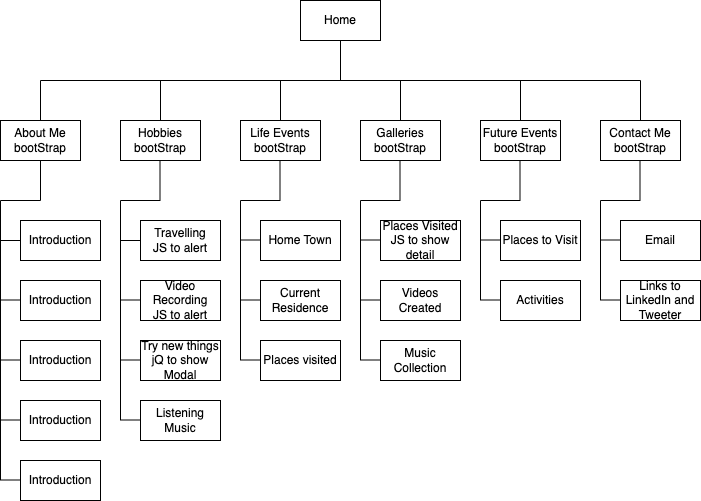

The diagram above was exported from draw.io. Its source (the exported page's mxGraphModel, read from the mxfile embedded in the PNG):
<mxGraphModel dx="1267" dy="842" grid="1" gridSize="10" guides="1" tooltips="1" connect="1" arrows="1" fold="1" page="0" pageScale="1" pageWidth="850" pageHeight="1100" math="0" shadow="0">
  <root>
    <mxCell id="0" />
    <mxCell id="1" parent="0" />
    <mxCell id="GNBbM3mO684nm1qL3u5i-1" value="Home" style="rounded=0;whiteSpace=wrap;html=1;" parent="1" vertex="1">
      <mxGeometry x="140" y="-80" width="80" height="40" as="geometry" />
    </mxCell>
    <mxCell id="GNBbM3mO684nm1qL3u5i-2" value="" style="endArrow=none;html=1;rounded=0;fontSize=12;startSize=8;endSize=8;curved=1;entryX=0.5;entryY=1;entryDx=0;entryDy=0;" parent="1" target="GNBbM3mO684nm1qL3u5i-1" edge="1">
      <mxGeometry width="50" height="50" relative="1" as="geometry">
        <mxPoint x="180" as="sourcePoint" />
        <mxPoint x="225" y="114" as="targetPoint" />
      </mxGeometry>
    </mxCell>
    <mxCell id="GNBbM3mO684nm1qL3u5i-3" value="" style="endArrow=none;html=1;rounded=0;fontSize=12;startSize=8;endSize=8;curved=1;" parent="1" edge="1">
      <mxGeometry width="50" height="50" relative="1" as="geometry">
        <mxPoint x="-120" as="sourcePoint" />
        <mxPoint x="480" as="targetPoint" />
      </mxGeometry>
    </mxCell>
    <mxCell id="GNBbM3mO684nm1qL3u5i-4" value="" style="endArrow=none;html=1;rounded=0;fontSize=12;startSize=8;endSize=8;curved=1;" parent="1" edge="1">
      <mxGeometry width="50" height="50" relative="1" as="geometry">
        <mxPoint x="-120" y="40" as="sourcePoint" />
        <mxPoint x="-120" as="targetPoint" />
      </mxGeometry>
    </mxCell>
    <mxCell id="GNBbM3mO684nm1qL3u5i-5" value="" style="endArrow=none;html=1;rounded=0;fontSize=12;startSize=8;endSize=8;curved=1;" parent="1" edge="1">
      <mxGeometry width="50" height="50" relative="1" as="geometry">
        <mxPoint x="240" y="40" as="sourcePoint" />
        <mxPoint x="240" as="targetPoint" />
      </mxGeometry>
    </mxCell>
    <mxCell id="GNBbM3mO684nm1qL3u5i-6" value="" style="endArrow=none;html=1;rounded=0;fontSize=12;startSize=8;endSize=8;curved=1;" parent="1" edge="1">
      <mxGeometry width="50" height="50" relative="1" as="geometry">
        <mxPoint x="120" y="40" as="sourcePoint" />
        <mxPoint x="120" as="targetPoint" />
      </mxGeometry>
    </mxCell>
    <mxCell id="GNBbM3mO684nm1qL3u5i-7" value="" style="endArrow=none;html=1;rounded=0;fontSize=12;startSize=8;endSize=8;curved=1;" parent="1" edge="1">
      <mxGeometry width="50" height="50" relative="1" as="geometry">
        <mxPoint y="40" as="sourcePoint" />
        <mxPoint as="targetPoint" />
      </mxGeometry>
    </mxCell>
    <mxCell id="GNBbM3mO684nm1qL3u5i-8" value="" style="endArrow=none;html=1;rounded=0;fontSize=12;startSize=8;endSize=8;curved=1;" parent="1" edge="1">
      <mxGeometry width="50" height="50" relative="1" as="geometry">
        <mxPoint x="360" y="40" as="sourcePoint" />
        <mxPoint x="360" as="targetPoint" />
      </mxGeometry>
    </mxCell>
    <mxCell id="GNBbM3mO684nm1qL3u5i-9" value="" style="endArrow=none;html=1;rounded=0;fontSize=12;startSize=8;endSize=8;curved=1;" parent="1" edge="1">
      <mxGeometry width="50" height="50" relative="1" as="geometry">
        <mxPoint x="480" y="40" as="sourcePoint" />
        <mxPoint x="480" as="targetPoint" />
      </mxGeometry>
    </mxCell>
    <mxCell id="GNBbM3mO684nm1qL3u5i-11" value="Contact Me&lt;div&gt;bootStrap&lt;/div&gt;" style="rounded=0;whiteSpace=wrap;html=1;" parent="1" vertex="1">
      <mxGeometry x="440" y="40" width="80" height="40" as="geometry" />
    </mxCell>
    <mxCell id="GNBbM3mO684nm1qL3u5i-12" value="Future Events&lt;div&gt;bootStrap&lt;/div&gt;" style="rounded=0;whiteSpace=wrap;html=1;" parent="1" vertex="1">
      <mxGeometry x="320" y="40" width="80" height="40" as="geometry" />
    </mxCell>
    <mxCell id="GNBbM3mO684nm1qL3u5i-13" value="Galleries&lt;div&gt;bootStrap&lt;/div&gt;" style="rounded=0;whiteSpace=wrap;html=1;" parent="1" vertex="1">
      <mxGeometry x="200" y="40" width="80" height="40" as="geometry" />
    </mxCell>
    <mxCell id="GNBbM3mO684nm1qL3u5i-14" value="Life Events&lt;div&gt;bootStrap&lt;/div&gt;" style="rounded=0;whiteSpace=wrap;html=1;" parent="1" vertex="1">
      <mxGeometry x="80" y="40" width="80" height="40" as="geometry" />
    </mxCell>
    <mxCell id="GNBbM3mO684nm1qL3u5i-15" value="Hobbies&lt;div&gt;bootStrap&lt;/div&gt;" style="rounded=0;whiteSpace=wrap;html=1;" parent="1" vertex="1">
      <mxGeometry x="-40" y="40" width="80" height="40" as="geometry" />
    </mxCell>
    <mxCell id="GNBbM3mO684nm1qL3u5i-16" value="About Me&lt;div&gt;bootStrap&lt;/div&gt;" style="rounded=0;whiteSpace=wrap;html=1;" parent="1" vertex="1">
      <mxGeometry x="-160" y="40" width="80" height="40" as="geometry" />
    </mxCell>
    <mxCell id="GNBbM3mO684nm1qL3u5i-19" value="" style="endArrow=none;html=1;rounded=0;fontSize=12;startSize=8;endSize=8;curved=1;entryX=0.5;entryY=1;entryDx=0;entryDy=0;" parent="1" target="GNBbM3mO684nm1qL3u5i-16" edge="1">
      <mxGeometry width="50" height="50" relative="1" as="geometry">
        <mxPoint x="-120" y="120" as="sourcePoint" />
        <mxPoint x="80" y="150" as="targetPoint" />
      </mxGeometry>
    </mxCell>
    <mxCell id="GNBbM3mO684nm1qL3u5i-20" value="" style="endArrow=none;html=1;rounded=0;fontSize=12;startSize=8;endSize=8;curved=1;" parent="1" edge="1">
      <mxGeometry width="50" height="50" relative="1" as="geometry">
        <mxPoint x="-160" y="120" as="sourcePoint" />
        <mxPoint x="-120" y="120" as="targetPoint" />
      </mxGeometry>
    </mxCell>
    <mxCell id="GNBbM3mO684nm1qL3u5i-21" value="" style="endArrow=none;html=1;rounded=0;fontSize=12;startSize=8;endSize=8;curved=1;" parent="1" edge="1">
      <mxGeometry width="50" height="50" relative="1" as="geometry">
        <mxPoint x="-160" y="400" as="sourcePoint" />
        <mxPoint x="-160" y="120" as="targetPoint" />
      </mxGeometry>
    </mxCell>
    <mxCell id="GNBbM3mO684nm1qL3u5i-22" value="Introduction" style="rounded=0;whiteSpace=wrap;html=1;" parent="1" vertex="1">
      <mxGeometry x="-140" y="140" width="80" height="40" as="geometry" />
    </mxCell>
    <mxCell id="GNBbM3mO684nm1qL3u5i-23" value="Introduction" style="rounded=0;whiteSpace=wrap;html=1;" parent="1" vertex="1">
      <mxGeometry x="-140" y="200" width="80" height="40" as="geometry" />
    </mxCell>
    <mxCell id="GNBbM3mO684nm1qL3u5i-24" value="Introduction" style="rounded=0;whiteSpace=wrap;html=1;" parent="1" vertex="1">
      <mxGeometry x="-140" y="260" width="80" height="40" as="geometry" />
    </mxCell>
    <mxCell id="GNBbM3mO684nm1qL3u5i-25" value="Introduction" style="rounded=0;whiteSpace=wrap;html=1;" parent="1" vertex="1">
      <mxGeometry x="-140" y="320" width="80" height="40" as="geometry" />
    </mxCell>
    <mxCell id="GNBbM3mO684nm1qL3u5i-26" value="Introduction" style="rounded=0;whiteSpace=wrap;html=1;" parent="1" vertex="1">
      <mxGeometry x="-140" y="380" width="80" height="40" as="geometry" />
    </mxCell>
    <mxCell id="GNBbM3mO684nm1qL3u5i-29" value="" style="endArrow=none;html=1;rounded=0;fontSize=12;startSize=8;endSize=8;curved=1;entryX=0;entryY=0.5;entryDx=0;entryDy=0;" parent="1" target="GNBbM3mO684nm1qL3u5i-22" edge="1">
      <mxGeometry width="50" height="50" relative="1" as="geometry">
        <mxPoint x="-160" y="160" as="sourcePoint" />
        <mxPoint x="80" y="160" as="targetPoint" />
      </mxGeometry>
    </mxCell>
    <mxCell id="GNBbM3mO684nm1qL3u5i-30" value="" style="endArrow=none;html=1;rounded=0;fontSize=12;startSize=8;endSize=8;curved=1;entryX=0;entryY=0.5;entryDx=0;entryDy=0;" parent="1" edge="1">
      <mxGeometry width="50" height="50" relative="1" as="geometry">
        <mxPoint x="-160" y="279.5" as="sourcePoint" />
        <mxPoint x="-140" y="279.5" as="targetPoint" />
      </mxGeometry>
    </mxCell>
    <mxCell id="GNBbM3mO684nm1qL3u5i-31" value="" style="endArrow=none;html=1;rounded=0;fontSize=12;startSize=8;endSize=8;curved=1;entryX=0;entryY=0.5;entryDx=0;entryDy=0;" parent="1" edge="1">
      <mxGeometry width="50" height="50" relative="1" as="geometry">
        <mxPoint x="-140" y="180" as="sourcePoint" />
        <mxPoint x="-120" y="180" as="targetPoint" />
      </mxGeometry>
    </mxCell>
    <mxCell id="GNBbM3mO684nm1qL3u5i-32" value="" style="endArrow=none;html=1;rounded=0;fontSize=12;startSize=8;endSize=8;curved=1;entryX=0;entryY=0.5;entryDx=0;entryDy=0;" parent="1" edge="1">
      <mxGeometry width="50" height="50" relative="1" as="geometry">
        <mxPoint x="-160" y="219.5" as="sourcePoint" />
        <mxPoint x="-140" y="219.5" as="targetPoint" />
      </mxGeometry>
    </mxCell>
    <mxCell id="GNBbM3mO684nm1qL3u5i-35" value="" style="endArrow=none;html=1;rounded=0;fontSize=12;startSize=8;endSize=8;curved=1;entryX=0;entryY=0.5;entryDx=0;entryDy=0;" parent="1" edge="1">
      <mxGeometry width="50" height="50" relative="1" as="geometry">
        <mxPoint x="-160" y="339.5" as="sourcePoint" />
        <mxPoint x="-140" y="339.5" as="targetPoint" />
      </mxGeometry>
    </mxCell>
    <mxCell id="GNBbM3mO684nm1qL3u5i-36" value="" style="endArrow=none;html=1;rounded=0;fontSize=12;startSize=8;endSize=8;curved=1;entryX=0;entryY=0.5;entryDx=0;entryDy=0;" parent="1" edge="1">
      <mxGeometry width="50" height="50" relative="1" as="geometry">
        <mxPoint x="-160" y="399.5" as="sourcePoint" />
        <mxPoint x="-140" y="399.5" as="targetPoint" />
      </mxGeometry>
    </mxCell>
    <mxCell id="M5j8AoL9TxWTY21MQ6Tq-1" value="" style="endArrow=none;html=1;rounded=0;fontSize=12;startSize=8;endSize=8;curved=1;" parent="1" edge="1">
      <mxGeometry width="50" height="50" relative="1" as="geometry">
        <mxPoint x="-40" y="120" as="sourcePoint" />
        <mxPoint y="120" as="targetPoint" />
      </mxGeometry>
    </mxCell>
    <mxCell id="M5j8AoL9TxWTY21MQ6Tq-2" value="" style="endArrow=none;html=1;rounded=0;fontSize=12;startSize=8;endSize=8;curved=1;" parent="1" edge="1">
      <mxGeometry width="50" height="50" relative="1" as="geometry">
        <mxPoint x="-40" y="340" as="sourcePoint" />
        <mxPoint x="-40" y="120" as="targetPoint" />
      </mxGeometry>
    </mxCell>
    <mxCell id="M5j8AoL9TxWTY21MQ6Tq-3" value="Travelling&lt;div&gt;JS to alert&lt;/div&gt;" style="rounded=0;whiteSpace=wrap;html=1;" parent="1" vertex="1">
      <mxGeometry x="-20" y="140" width="80" height="40" as="geometry" />
    </mxCell>
    <mxCell id="M5j8AoL9TxWTY21MQ6Tq-4" value="Video Recording&lt;div&gt;JS to alert&lt;/div&gt;" style="rounded=0;whiteSpace=wrap;html=1;" parent="1" vertex="1">
      <mxGeometry x="-20" y="200" width="80" height="40" as="geometry" />
    </mxCell>
    <mxCell id="M5j8AoL9TxWTY21MQ6Tq-6" value="Listening Music" style="rounded=0;whiteSpace=wrap;html=1;" parent="1" vertex="1">
      <mxGeometry x="-20" y="320" width="80" height="40" as="geometry" />
    </mxCell>
    <mxCell id="M5j8AoL9TxWTY21MQ6Tq-7" value="Try new things&lt;div&gt;jQ to show Modal&lt;/div&gt;" style="rounded=0;whiteSpace=wrap;html=1;" parent="1" vertex="1">
      <mxGeometry x="-20" y="260" width="80" height="40" as="geometry" />
    </mxCell>
    <mxCell id="M5j8AoL9TxWTY21MQ6Tq-8" value="" style="endArrow=none;html=1;rounded=0;fontSize=12;startSize=8;endSize=8;curved=1;entryX=0;entryY=0.5;entryDx=0;entryDy=0;" parent="1" target="M5j8AoL9TxWTY21MQ6Tq-3" edge="1">
      <mxGeometry width="50" height="50" relative="1" as="geometry">
        <mxPoint x="-40" y="160" as="sourcePoint" />
        <mxPoint x="200" y="160" as="targetPoint" />
      </mxGeometry>
    </mxCell>
    <mxCell id="M5j8AoL9TxWTY21MQ6Tq-9" value="" style="endArrow=none;html=1;rounded=0;fontSize=12;startSize=8;endSize=8;curved=1;entryX=0;entryY=0.5;entryDx=0;entryDy=0;" parent="1" edge="1">
      <mxGeometry width="50" height="50" relative="1" as="geometry">
        <mxPoint x="-40" y="279.5" as="sourcePoint" />
        <mxPoint x="-20" y="279.5" as="targetPoint" />
      </mxGeometry>
    </mxCell>
    <mxCell id="M5j8AoL9TxWTY21MQ6Tq-10" value="" style="endArrow=none;html=1;rounded=0;fontSize=12;startSize=8;endSize=8;curved=1;entryX=0;entryY=0.5;entryDx=0;entryDy=0;" parent="1" edge="1">
      <mxGeometry width="50" height="50" relative="1" as="geometry">
        <mxPoint x="-20" y="180" as="sourcePoint" />
        <mxPoint y="180" as="targetPoint" />
      </mxGeometry>
    </mxCell>
    <mxCell id="M5j8AoL9TxWTY21MQ6Tq-11" value="" style="endArrow=none;html=1;rounded=0;fontSize=12;startSize=8;endSize=8;curved=1;entryX=0;entryY=0.5;entryDx=0;entryDy=0;" parent="1" edge="1">
      <mxGeometry width="50" height="50" relative="1" as="geometry">
        <mxPoint x="-40" y="219.5" as="sourcePoint" />
        <mxPoint x="-20" y="219.5" as="targetPoint" />
      </mxGeometry>
    </mxCell>
    <mxCell id="M5j8AoL9TxWTY21MQ6Tq-12" value="" style="endArrow=none;html=1;rounded=0;fontSize=12;startSize=8;endSize=8;curved=1;entryX=0;entryY=0.5;entryDx=0;entryDy=0;" parent="1" edge="1">
      <mxGeometry width="50" height="50" relative="1" as="geometry">
        <mxPoint x="-40" y="339.5" as="sourcePoint" />
        <mxPoint x="-20" y="339.5" as="targetPoint" />
      </mxGeometry>
    </mxCell>
    <mxCell id="M5j8AoL9TxWTY21MQ6Tq-14" value="" style="endArrow=none;html=1;rounded=0;fontSize=12;startSize=8;endSize=8;curved=1;entryX=0.5;entryY=1;entryDx=0;entryDy=0;" parent="1" edge="1">
      <mxGeometry width="50" height="50" relative="1" as="geometry">
        <mxPoint x="-0.5" y="120" as="sourcePoint" />
        <mxPoint x="-0.5" y="80" as="targetPoint" />
      </mxGeometry>
    </mxCell>
    <mxCell id="GfwO2qDD2U1JU_CQxdnD-1" value="" style="endArrow=none;html=1;rounded=0;fontSize=12;startSize=8;endSize=8;curved=1;entryX=0.5;entryY=1;entryDx=0;entryDy=0;" parent="1" edge="1">
      <mxGeometry width="50" height="50" relative="1" as="geometry">
        <mxPoint x="119.5" y="120" as="sourcePoint" />
        <mxPoint x="119.5" y="80" as="targetPoint" />
      </mxGeometry>
    </mxCell>
    <mxCell id="GfwO2qDD2U1JU_CQxdnD-2" value="" style="endArrow=none;html=1;rounded=0;fontSize=12;startSize=8;endSize=8;curved=1;" parent="1" edge="1">
      <mxGeometry width="50" height="50" relative="1" as="geometry">
        <mxPoint x="80" y="120" as="sourcePoint" />
        <mxPoint x="120" y="120" as="targetPoint" />
      </mxGeometry>
    </mxCell>
    <mxCell id="GfwO2qDD2U1JU_CQxdnD-3" value="" style="endArrow=none;html=1;rounded=0;fontSize=12;startSize=8;endSize=8;curved=1;" parent="1" edge="1">
      <mxGeometry width="50" height="50" relative="1" as="geometry">
        <mxPoint x="80" y="280" as="sourcePoint" />
        <mxPoint x="80" y="120" as="targetPoint" />
      </mxGeometry>
    </mxCell>
    <mxCell id="GfwO2qDD2U1JU_CQxdnD-4" value="" style="endArrow=none;html=1;rounded=0;fontSize=12;startSize=8;endSize=8;curved=1;entryX=0;entryY=0.5;entryDx=0;entryDy=0;" parent="1" edge="1">
      <mxGeometry width="50" height="50" relative="1" as="geometry">
        <mxPoint x="80" y="159.5" as="sourcePoint" />
        <mxPoint x="100" y="159.5" as="targetPoint" />
      </mxGeometry>
    </mxCell>
    <mxCell id="GfwO2qDD2U1JU_CQxdnD-5" value="" style="endArrow=none;html=1;rounded=0;fontSize=12;startSize=8;endSize=8;curved=1;entryX=0;entryY=0.5;entryDx=0;entryDy=0;" parent="1" edge="1">
      <mxGeometry width="50" height="50" relative="1" as="geometry">
        <mxPoint x="80" y="219.5" as="sourcePoint" />
        <mxPoint x="100" y="219.5" as="targetPoint" />
      </mxGeometry>
    </mxCell>
    <mxCell id="GfwO2qDD2U1JU_CQxdnD-6" value="" style="endArrow=none;html=1;rounded=0;fontSize=12;startSize=8;endSize=8;curved=1;entryX=0;entryY=0.5;entryDx=0;entryDy=0;" parent="1" edge="1">
      <mxGeometry width="50" height="50" relative="1" as="geometry">
        <mxPoint x="80" y="279.5" as="sourcePoint" />
        <mxPoint x="100" y="279.5" as="targetPoint" />
      </mxGeometry>
    </mxCell>
    <mxCell id="GfwO2qDD2U1JU_CQxdnD-7" value="Home Town" style="rounded=0;whiteSpace=wrap;html=1;" parent="1" vertex="1">
      <mxGeometry x="100" y="140" width="80" height="40" as="geometry" />
    </mxCell>
    <mxCell id="GfwO2qDD2U1JU_CQxdnD-8" value="Current Residence" style="rounded=0;whiteSpace=wrap;html=1;" parent="1" vertex="1">
      <mxGeometry x="100" y="200" width="80" height="40" as="geometry" />
    </mxCell>
    <mxCell id="GfwO2qDD2U1JU_CQxdnD-9" value="Places visited" style="rounded=0;whiteSpace=wrap;html=1;" parent="1" vertex="1">
      <mxGeometry x="100" y="260" width="80" height="40" as="geometry" />
    </mxCell>
    <mxCell id="Z9jaPKGJgKcggywRrlLH-1" value="" style="endArrow=none;html=1;rounded=0;fontSize=12;startSize=8;endSize=8;curved=1;entryX=0.5;entryY=1;entryDx=0;entryDy=0;" parent="1" edge="1">
      <mxGeometry width="50" height="50" relative="1" as="geometry">
        <mxPoint x="239.5" y="120" as="sourcePoint" />
        <mxPoint x="239.5" y="80" as="targetPoint" />
      </mxGeometry>
    </mxCell>
    <mxCell id="Z9jaPKGJgKcggywRrlLH-2" value="" style="endArrow=none;html=1;rounded=0;fontSize=12;startSize=8;endSize=8;curved=1;" parent="1" edge="1">
      <mxGeometry width="50" height="50" relative="1" as="geometry">
        <mxPoint x="200" y="120" as="sourcePoint" />
        <mxPoint x="240" y="120" as="targetPoint" />
      </mxGeometry>
    </mxCell>
    <mxCell id="Z9jaPKGJgKcggywRrlLH-3" value="" style="endArrow=none;html=1;rounded=0;fontSize=12;startSize=8;endSize=8;curved=1;" parent="1" edge="1">
      <mxGeometry width="50" height="50" relative="1" as="geometry">
        <mxPoint x="200" y="280" as="sourcePoint" />
        <mxPoint x="200" y="120" as="targetPoint" />
      </mxGeometry>
    </mxCell>
    <mxCell id="Z9jaPKGJgKcggywRrlLH-4" value="" style="endArrow=none;html=1;rounded=0;fontSize=12;startSize=8;endSize=8;curved=1;entryX=0;entryY=0.5;entryDx=0;entryDy=0;" parent="1" edge="1">
      <mxGeometry width="50" height="50" relative="1" as="geometry">
        <mxPoint x="200" y="159.5" as="sourcePoint" />
        <mxPoint x="220" y="159.5" as="targetPoint" />
      </mxGeometry>
    </mxCell>
    <mxCell id="Z9jaPKGJgKcggywRrlLH-5" value="" style="endArrow=none;html=1;rounded=0;fontSize=12;startSize=8;endSize=8;curved=1;entryX=0;entryY=0.5;entryDx=0;entryDy=0;" parent="1" edge="1">
      <mxGeometry width="50" height="50" relative="1" as="geometry">
        <mxPoint x="200" y="219.5" as="sourcePoint" />
        <mxPoint x="220" y="219.5" as="targetPoint" />
      </mxGeometry>
    </mxCell>
    <mxCell id="Z9jaPKGJgKcggywRrlLH-6" value="" style="endArrow=none;html=1;rounded=0;fontSize=12;startSize=8;endSize=8;curved=1;entryX=0;entryY=0.5;entryDx=0;entryDy=0;" parent="1" edge="1">
      <mxGeometry width="50" height="50" relative="1" as="geometry">
        <mxPoint x="200" y="279.5" as="sourcePoint" />
        <mxPoint x="220" y="279.5" as="targetPoint" />
      </mxGeometry>
    </mxCell>
    <mxCell id="Z9jaPKGJgKcggywRrlLH-7" value="Places Visited&lt;div&gt;JS to show detail&lt;/div&gt;" style="rounded=0;whiteSpace=wrap;html=1;" parent="1" vertex="1">
      <mxGeometry x="220" y="140" width="80" height="40" as="geometry" />
    </mxCell>
    <mxCell id="Z9jaPKGJgKcggywRrlLH-8" value="Videos Created" style="rounded=0;whiteSpace=wrap;html=1;" parent="1" vertex="1">
      <mxGeometry x="220" y="200" width="80" height="40" as="geometry" />
    </mxCell>
    <mxCell id="Z9jaPKGJgKcggywRrlLH-9" value="Music Collection" style="rounded=0;whiteSpace=wrap;html=1;" parent="1" vertex="1">
      <mxGeometry x="220" y="260" width="80" height="40" as="geometry" />
    </mxCell>
    <mxCell id="ms9HVn2JgvzlzMuIfp8m-1" value="" style="endArrow=none;html=1;rounded=0;fontSize=12;startSize=8;endSize=8;curved=1;entryX=0.5;entryY=1;entryDx=0;entryDy=0;" parent="1" edge="1">
      <mxGeometry width="50" height="50" relative="1" as="geometry">
        <mxPoint x="359.5" y="120" as="sourcePoint" />
        <mxPoint x="359.5" y="80" as="targetPoint" />
      </mxGeometry>
    </mxCell>
    <mxCell id="ms9HVn2JgvzlzMuIfp8m-2" value="" style="endArrow=none;html=1;rounded=0;fontSize=12;startSize=8;endSize=8;curved=1;entryX=0.5;entryY=1;entryDx=0;entryDy=0;" parent="1" edge="1">
      <mxGeometry width="50" height="50" relative="1" as="geometry">
        <mxPoint x="479.5" y="120" as="sourcePoint" />
        <mxPoint x="479.5" y="80" as="targetPoint" />
      </mxGeometry>
    </mxCell>
    <mxCell id="ms9HVn2JgvzlzMuIfp8m-3" value="" style="endArrow=none;html=1;rounded=0;fontSize=12;startSize=8;endSize=8;curved=1;" parent="1" edge="1">
      <mxGeometry width="50" height="50" relative="1" as="geometry">
        <mxPoint x="320" y="120" as="sourcePoint" />
        <mxPoint x="360" y="120" as="targetPoint" />
      </mxGeometry>
    </mxCell>
    <mxCell id="ms9HVn2JgvzlzMuIfp8m-4" value="" style="endArrow=none;html=1;rounded=0;fontSize=12;startSize=8;endSize=8;curved=1;" parent="1" edge="1">
      <mxGeometry width="50" height="50" relative="1" as="geometry">
        <mxPoint x="440" y="120" as="sourcePoint" />
        <mxPoint x="480" y="120" as="targetPoint" />
      </mxGeometry>
    </mxCell>
    <mxCell id="ms9HVn2JgvzlzMuIfp8m-5" value="" style="endArrow=none;html=1;rounded=0;fontSize=12;startSize=8;endSize=8;curved=1;" parent="1" edge="1">
      <mxGeometry width="50" height="50" relative="1" as="geometry">
        <mxPoint x="320" y="220" as="sourcePoint" />
        <mxPoint x="320" y="120" as="targetPoint" />
      </mxGeometry>
    </mxCell>
    <mxCell id="ms9HVn2JgvzlzMuIfp8m-6" value="" style="endArrow=none;html=1;rounded=0;fontSize=12;startSize=8;endSize=8;curved=1;" parent="1" edge="1">
      <mxGeometry width="50" height="50" relative="1" as="geometry">
        <mxPoint x="440" y="160" as="sourcePoint" />
        <mxPoint x="440" y="120" as="targetPoint" />
      </mxGeometry>
    </mxCell>
    <mxCell id="ms9HVn2JgvzlzMuIfp8m-7" value="Places to Visit" style="rounded=0;whiteSpace=wrap;html=1;" parent="1" vertex="1">
      <mxGeometry x="340" y="140" width="80" height="40" as="geometry" />
    </mxCell>
    <mxCell id="ms9HVn2JgvzlzMuIfp8m-8" value="Activities" style="rounded=0;whiteSpace=wrap;html=1;" parent="1" vertex="1">
      <mxGeometry x="340" y="200" width="80" height="40" as="geometry" />
    </mxCell>
    <mxCell id="ms9HVn2JgvzlzMuIfp8m-9" value="Email" style="rounded=0;whiteSpace=wrap;html=1;" parent="1" vertex="1">
      <mxGeometry x="460" y="140" width="80" height="40" as="geometry" />
    </mxCell>
    <mxCell id="ms9HVn2JgvzlzMuIfp8m-11" value="" style="endArrow=none;html=1;rounded=0;fontSize=12;startSize=8;endSize=8;curved=1;entryX=0;entryY=0.5;entryDx=0;entryDy=0;" parent="1" edge="1">
      <mxGeometry width="50" height="50" relative="1" as="geometry">
        <mxPoint x="320" y="159.5" as="sourcePoint" />
        <mxPoint x="340" y="159.5" as="targetPoint" />
      </mxGeometry>
    </mxCell>
    <mxCell id="ms9HVn2JgvzlzMuIfp8m-12" value="" style="endArrow=none;html=1;rounded=0;fontSize=12;startSize=8;endSize=8;curved=1;entryX=0;entryY=0.5;entryDx=0;entryDy=0;" parent="1" edge="1">
      <mxGeometry width="50" height="50" relative="1" as="geometry">
        <mxPoint x="320" y="219.5" as="sourcePoint" />
        <mxPoint x="340" y="219.5" as="targetPoint" />
      </mxGeometry>
    </mxCell>
    <mxCell id="ms9HVn2JgvzlzMuIfp8m-13" value="" style="endArrow=none;html=1;rounded=0;fontSize=12;startSize=8;endSize=8;curved=1;entryX=0;entryY=0.5;entryDx=0;entryDy=0;" parent="1" edge="1">
      <mxGeometry width="50" height="50" relative="1" as="geometry">
        <mxPoint x="440" y="159.5" as="sourcePoint" />
        <mxPoint x="460" y="159.5" as="targetPoint" />
      </mxGeometry>
    </mxCell>
    <mxCell id="fuLaCqIF4pvtUvvxm-er-1" value="" style="endArrow=none;html=1;rounded=0;fontSize=12;startSize=8;endSize=8;curved=1;" parent="1" edge="1">
      <mxGeometry width="50" height="50" relative="1" as="geometry">
        <mxPoint x="440" y="220" as="sourcePoint" />
        <mxPoint x="440" y="160" as="targetPoint" />
      </mxGeometry>
    </mxCell>
    <mxCell id="fuLaCqIF4pvtUvvxm-er-2" value="" style="endArrow=none;html=1;rounded=0;fontSize=12;startSize=8;endSize=8;curved=1;entryX=0;entryY=0.5;entryDx=0;entryDy=0;" parent="1" edge="1">
      <mxGeometry width="50" height="50" relative="1" as="geometry">
        <mxPoint x="440" y="219.5" as="sourcePoint" />
        <mxPoint x="460" y="219.5" as="targetPoint" />
      </mxGeometry>
    </mxCell>
    <mxCell id="fuLaCqIF4pvtUvvxm-er-3" value="Links to LinkedIn and Tweeter" style="rounded=0;whiteSpace=wrap;html=1;" parent="1" vertex="1">
      <mxGeometry x="460" y="200" width="80" height="40" as="geometry" />
    </mxCell>
  </root>
</mxGraphModel>